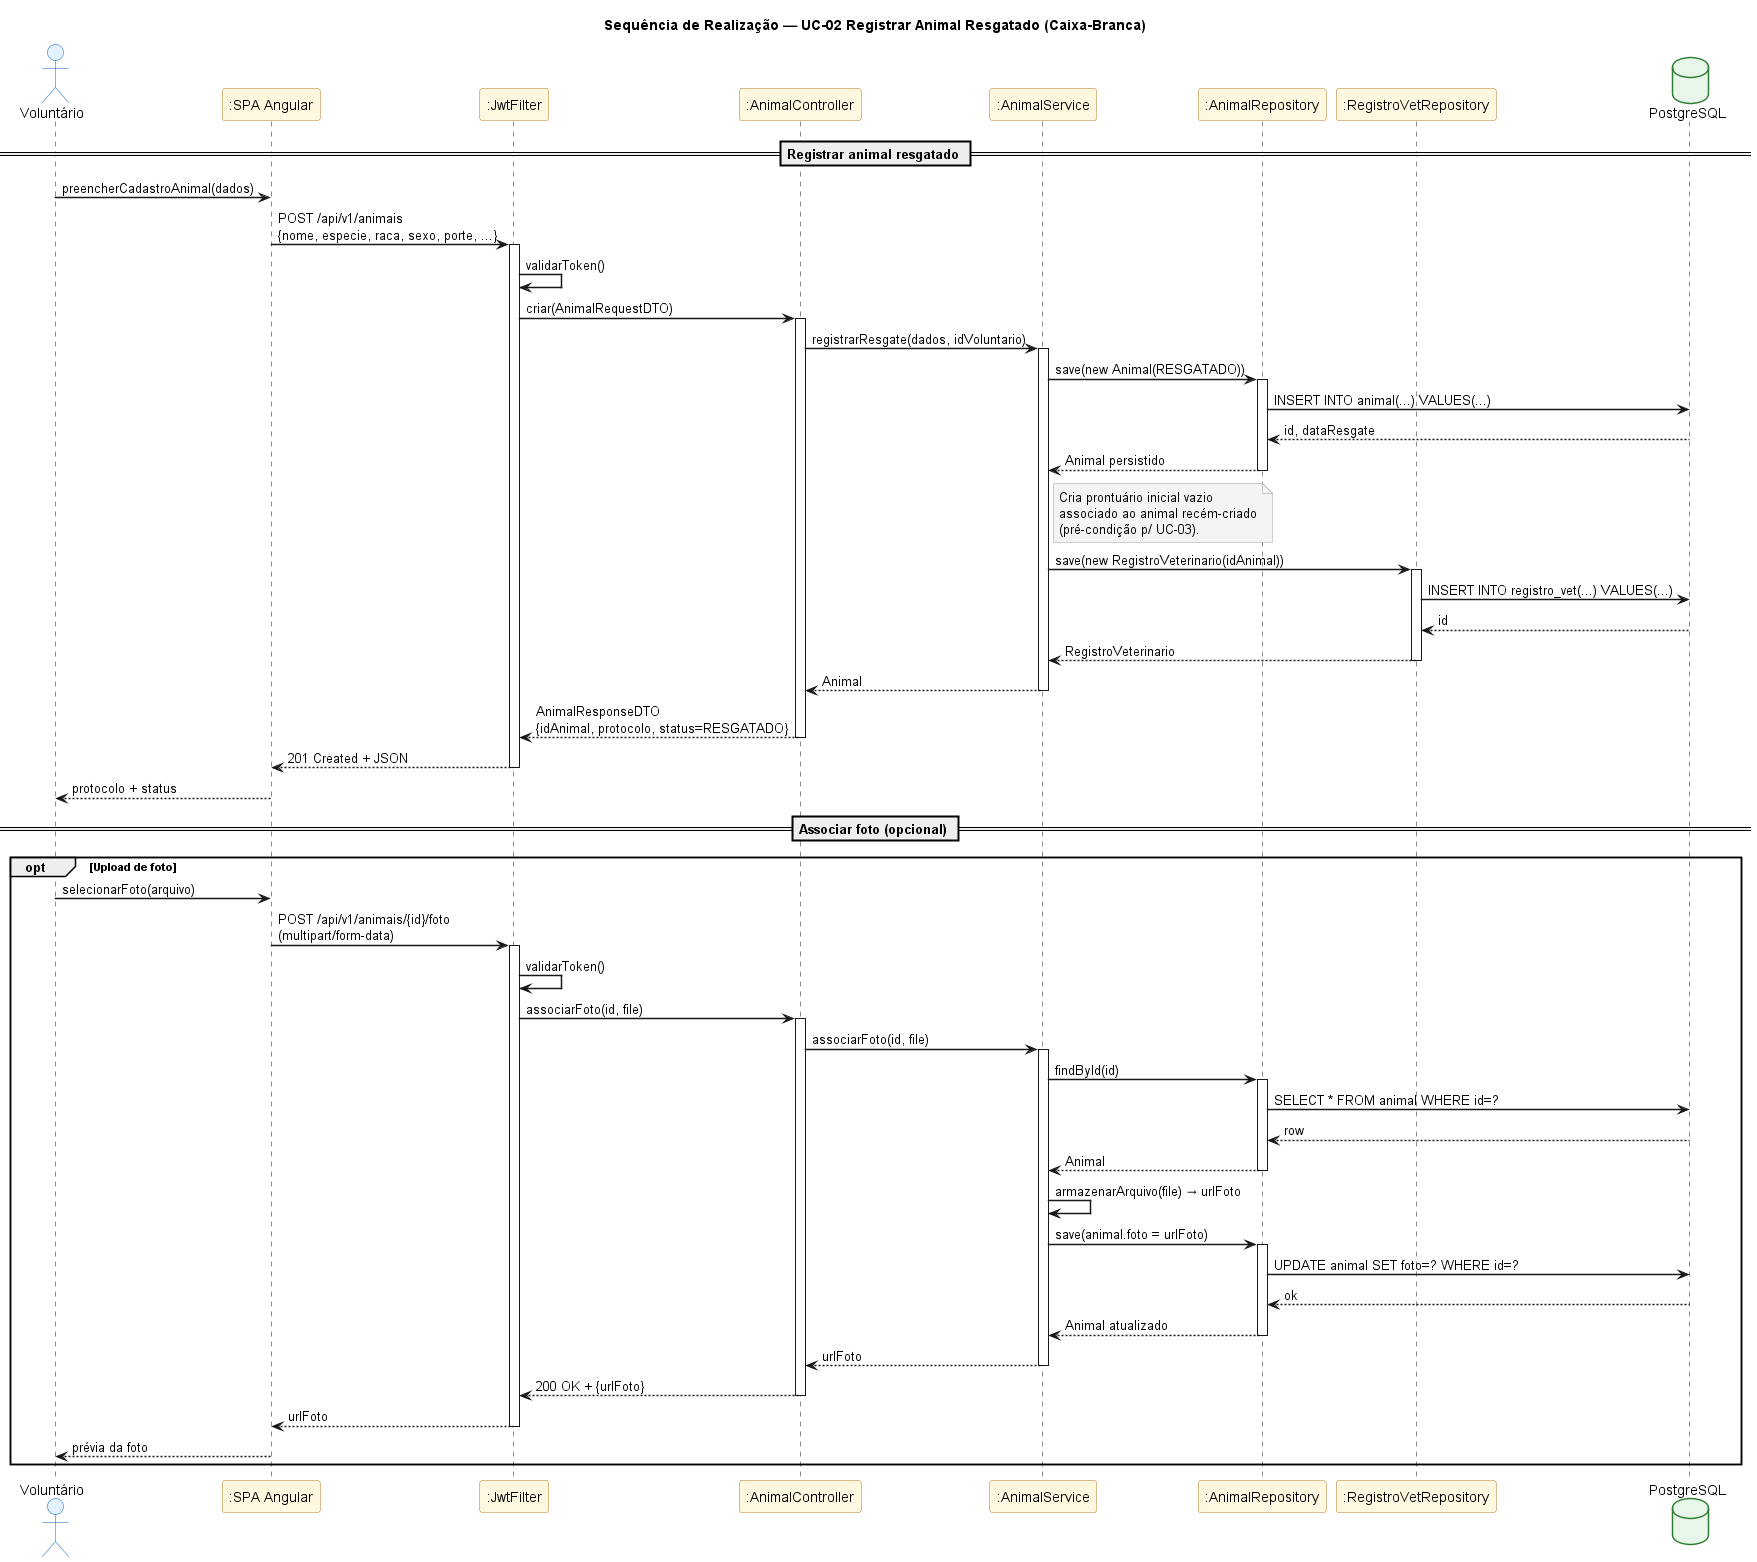

The diagram above was rendered by PlantUML. Its source (embedded in the PNG):
@startuml 11-seq-registrar-animal
' PataAmiga — Sequência de Realização do UC-02 Registrar Animal Resgatado (seção 3.4)
' Visão caixa-branca: Voluntário ↔ SPA ↔ JwtFilter ↔ AnimalController ↔ AnimalService ↔ Repositories ↔ DB
' Mensagens derivadas do SSD 03 (CO-02).

title Sequência de Realização — UC-02 Registrar Animal Resgatado (Caixa-Branca)

skinparam shadowing false
skinparam sequenceArrowThickness 1.5
skinparam backgroundColor white
skinparam participant {
  BackgroundColor #FFF8E1
  BorderColor #B7791F
}
skinparam actor {
  BackgroundColor #E3F2FD
  BorderColor #1565C0
}
skinparam database {
  BackgroundColor #E8F5E9
  BorderColor #2E7D32
}
skinparam note {
  BackgroundColor #F3F4F6
  BorderColor #9E9E9E
}

actor "Voluntário" as V
participant ":SPA Angular" as SPA
participant ":JwtFilter" as JWT
participant ":AnimalController" as AnimCtrl
participant ":AnimalService" as AnimSvc
participant ":AnimalRepository" as AnimRepo
participant ":RegistroVetRepository" as VetRepo
database "PostgreSQL" as DB

== Registrar animal resgatado ==

V -> SPA : preencherCadastroAnimal(dados)
SPA -> JWT : POST /api/v1/animais\n{nome, especie, raca, sexo, porte, ...}
activate JWT
JWT -> JWT : validarToken()
JWT -> AnimCtrl : criar(AnimalRequestDTO)
activate AnimCtrl
AnimCtrl -> AnimSvc : registrarResgate(dados, idVoluntario)
activate AnimSvc

AnimSvc -> AnimRepo : save(new Animal(RESGATADO))
activate AnimRepo
AnimRepo -> DB : INSERT INTO animal(...) VALUES(...)
DB --> AnimRepo : id, dataResgate
AnimRepo --> AnimSvc : Animal persistido
deactivate AnimRepo

note right of AnimSvc
  Cria prontuário inicial vazio
  associado ao animal recém-criado
  (pré-condição p/ UC-03).
end note

AnimSvc -> VetRepo : save(new RegistroVeterinario(idAnimal))
activate VetRepo
VetRepo -> DB : INSERT INTO registro_vet(...) VALUES(...)
DB --> VetRepo : id
VetRepo --> AnimSvc : RegistroVeterinario
deactivate VetRepo

AnimSvc --> AnimCtrl : Animal
deactivate AnimSvc
AnimCtrl --> JWT : AnimalResponseDTO\n{idAnimal, protocolo, status=RESGATADO}
deactivate AnimCtrl
JWT --> SPA : 201 Created + JSON
deactivate JWT
SPA --> V : protocolo + status

== Associar foto (opcional) ==

opt Upload de foto
  V -> SPA : selecionarFoto(arquivo)
  SPA -> JWT : POST /api/v1/animais/{id}/foto\n(multipart/form-data)
  activate JWT
  JWT -> JWT : validarToken()
  JWT -> AnimCtrl : associarFoto(id, file)
  activate AnimCtrl
  AnimCtrl -> AnimSvc : associarFoto(id, file)
  activate AnimSvc

  AnimSvc -> AnimRepo : findById(id)
  activate AnimRepo
  AnimRepo -> DB : SELECT * FROM animal WHERE id=?
  DB --> AnimRepo : row
  AnimRepo --> AnimSvc : Animal
  deactivate AnimRepo

  AnimSvc -> AnimSvc : armazenarArquivo(file) → urlFoto

  AnimSvc -> AnimRepo : save(animal.foto = urlFoto)
  activate AnimRepo
  AnimRepo -> DB : UPDATE animal SET foto=? WHERE id=?
  DB --> AnimRepo : ok
  AnimRepo --> AnimSvc : Animal atualizado
  deactivate AnimRepo

  AnimSvc --> AnimCtrl : urlFoto
  deactivate AnimSvc
  AnimCtrl --> JWT : 200 OK + {urlFoto}
  deactivate AnimCtrl
  JWT --> SPA : urlFoto
  deactivate JWT
  SPA --> V : prévia da foto
end

@enduml